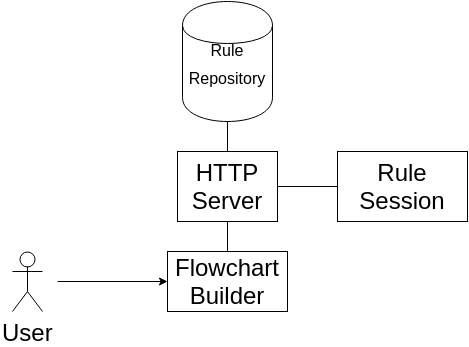

The diagram above was exported from draw.io. Its source (the exported page's mxGraphModel, read from the mxfile embedded in the PNG):
<mxGraphModel dx="1369" dy="750" grid="1" gridSize="10" guides="1" tooltips="1" connect="1" arrows="1" fold="1" page="1" pageScale="1" pageWidth="826" pageHeight="1169" background="#ffffff" math="0">
  <root>
    <mxCell id="0" />
    <mxCell id="1" parent="0" />
    <mxCell id="41f6e09a03842a04-6" style="edgeStyle=orthogonalEdgeStyle;rounded=0;html=1;exitX=1;exitY=0.5;entryX=0;entryY=0.5;startArrow=none;startFill=0;endArrow=none;endFill=0;jettySize=auto;orthogonalLoop=1;fontSize=24;" edge="1" parent="1" source="41f6e09a03842a04-1" target="41f6e09a03842a04-4">
      <mxGeometry relative="1" as="geometry" />
    </mxCell>
    <mxCell id="41f6e09a03842a04-11" style="edgeStyle=orthogonalEdgeStyle;rounded=0;html=1;exitX=0.5;exitY=0;entryX=0.5;entryY=1;startArrow=none;startFill=0;endArrow=none;endFill=0;jettySize=auto;orthogonalLoop=1;fontSize=24;" edge="1" parent="1" source="41f6e09a03842a04-1" target="41f6e09a03842a04-10">
      <mxGeometry relative="1" as="geometry" />
    </mxCell>
    <mxCell id="41f6e09a03842a04-1" value="HTTP Server" style="whiteSpace=wrap;html=1;fillColor=none;fontSize=24;" vertex="1" parent="1">
      <mxGeometry x="351" y="170" width="100" height="70" as="geometry" />
    </mxCell>
    <mxCell id="41f6e09a03842a04-2" value="User" style="shape=umlActor;verticalLabelPosition=bottom;labelBackgroundColor=#ffffff;verticalAlign=top;html=1;fillColor=none;fontSize=24;" vertex="1" parent="1">
      <mxGeometry x="186" y="270" width="30" height="60" as="geometry" />
    </mxCell>
    <mxCell id="41f6e09a03842a04-4" value="Rule Session" style="whiteSpace=wrap;html=1;fillColor=none;fontSize=24;" vertex="1" parent="1">
      <mxGeometry x="511" y="170" width="130" height="70" as="geometry" />
    </mxCell>
    <mxCell id="41f6e09a03842a04-7" style="edgeStyle=orthogonalEdgeStyle;rounded=0;html=1;exitX=0.5;exitY=0;entryX=0.5;entryY=1;startArrow=none;startFill=0;endArrow=none;endFill=0;jettySize=auto;orthogonalLoop=1;fontSize=24;" edge="1" parent="1" source="41f6e09a03842a04-5" target="41f6e09a03842a04-1">
      <mxGeometry relative="1" as="geometry" />
    </mxCell>
    <mxCell id="41f6e09a03842a04-5" value="Flowchart Builder" style="whiteSpace=wrap;html=1;fillColor=none;fontSize=24;" vertex="1" parent="1">
      <mxGeometry x="341" y="270" width="120" height="60" as="geometry" />
    </mxCell>
    <mxCell id="41f6e09a03842a04-9" value="" style="endArrow=classic;html=1;fontSize=24;entryX=0;entryY=0.5;" edge="1" parent="1" target="41f6e09a03842a04-5">
      <mxGeometry width="50" height="50" relative="1" as="geometry">
        <mxPoint x="231" y="300" as="sourcePoint" />
        <mxPoint x="291" y="300" as="targetPoint" />
      </mxGeometry>
    </mxCell>
    <mxCell id="41f6e09a03842a04-10" value="&lt;font style=&quot;font-size: 16px&quot;&gt;Rule Repository&lt;/font&gt;" style="shape=cylinder;whiteSpace=wrap;html=1;fillColor=none;fontSize=24;" vertex="1" parent="1">
      <mxGeometry x="356" y="20" width="90" height="120" as="geometry" />
    </mxCell>
  </root>
</mxGraphModel>